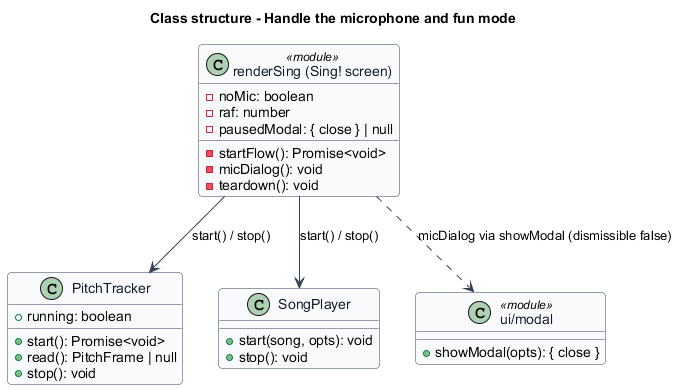

The diagram above was rendered by PlantUML. Its source (embedded in the PNG):
@startuml
' --- shared skin header ---
skinparam backgroundColor #FFFFFF
skinparam shadowing false
skinparam roundcorner 8
skinparam defaultFontName Arial
skinparam ArrowColor #344054
skinparam class {
  BorderColor #344054
  FontColor #101828
  BackgroundColor #F9FAFB
}
' --------------------------
title Class structure - Handle the microphone and fun mode

class "renderSing (Sing! screen)" as Sing <<module>> {
  -noMic: boolean
  -raf: number
  -pausedModal: { close } | null
  -startFlow(): Promise<void>
  -micDialog(): void
  -teardown(): void
}

class PitchTracker {
  +running: boolean
  +start(): Promise<void>
  +read(): PitchFrame | null
  +stop(): void
}

class SongPlayer {
  +start(song, opts): void
  +stop(): void
}

class "ui/modal" as Modal <<module>> {
  +showModal(opts): { close }
}

Sing --> PitchTracker : start() / stop()
Sing --> SongPlayer : start() / stop()
Sing ..> Modal : micDialog via showModal (dismissible false)
@enduml